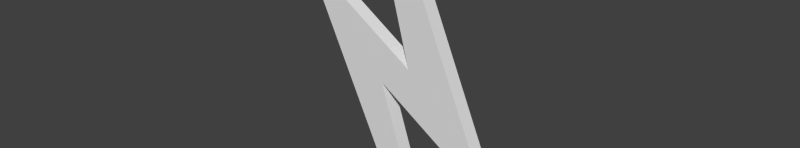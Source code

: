 # Source: Energy.blend  (saved by Blender 2.74.0; exported with 4.5.12 LTS)
import bpy
from mathutils import Matrix  # noqa: F401  (used for matrix-valued properties, if any)

bpy.ops.wm.read_factory_settings(use_empty=True)
scene = bpy.context.scene
scene.name = 'Scene'

# ---- collections
col_collection_1 = bpy.data.collections.new('Collection 1'); scene.collection.children.link(col_collection_1)

# ---- materials (node trees are filled in below, after node groups)
mat_material_energy = bpy.data.materials.new('Material_Energy')
mat_material_energy.alpha_threshold = 0.0
mat_material_energy.use_transparent_shadow = False
mat_material_energy.roughness = 0.5

# ---- material node trees

# ---- world
world_world = bpy.data.worlds.new('World'); scene.world = world_world
world_world.color = (0.05088, 0.05088, 0.05088)
world_world.use_sun_shadow = False
world_world.sun_shadow_jitter_overblur = 0.0
world_world.cycles.sampling_method = 'MANUAL'
world_world.cycles.sample_map_resolution = 256

# ---- meshes
me_energy = bpy.data.meshes.new('Energy')
me_energy.from_pydata([(0.002756, 0.005677, 0.009464), (0.04118, 0.005677, -0.06903), (-0.02879, 0.005677, 0.2282), (-0.04927, 0.005677, 0.07034), (-0.01085, 0.005677, -0.008156), (0.02879, 0.005677, -0.2282), (0.002756, -0.005677, 0.009464), (0.04118, -0.005677, -0.06903), (-0.02879, -0.005677, 0.2282), (-0.04927, -0.005677, 0.07034), (-0.01085, -0.005677, -0.008156), (0.02879, -0.005677, -0.2282)], [], [(1, 4, 3, 0), (0, 2, 1), (7, 6, 9, 10), (4, 5, 3), (6, 7, 8), (10, 9, 11), (5, 4, 10, 11), (3, 5, 11, 9), (0, 3, 9, 6), (1, 2, 8, 7), (4, 1, 7, 10), (2, 0, 6, 8)])
_uv = me_energy.uv_layers.new(name='UVMap')
_uv.uv.foreach_set('vector', [0.0, 0.0, 0.0, 0.0, 0.0, 0.0, 0.0, 0.0, 0.0, 0.0, 0.0, 0.0, 0.0, 0.0, 0.0, 0.0, 0.0, 0.0, 0.0, 0.0, 0.0, 0.0, 0.0, 0.0, 0.0, 0.0, 0.0, 0.0, 0.0, 0.0, 0.0, 0.0, 0.0, 0.0, 0.0, 0.0, 0.0, 0.0, 0.0, 0.0, 0.0, 0.0, 0.0, 0.0, 0.0, 0.0, 0.0, 0.0, 0.0, 0.0, 0.0, 0.0, 0.0, 0.0, 0.0, 0.0, 0.0, 0.0, 0.0, 0.0, 0.0, 0.0, 0.0, 0.0, 0.0, 0.0, 0.0, 0.0, 0.0, 0.0, 0.0, 0.0, 0.0, 0.0, 0.0, 0.0, 0.0, 0.0, 0.0, 0.0, 0.0, 0.0, 0.0, 0.0, 0.0, 0.0, 0.0, 0.0])
me_energy.materials.append(mat_material_energy)
me_energy.use_remesh_preserve_volume = False
me_energy.use_remesh_preserve_attributes = False
me_energy.use_mirror_vertex_groups = False
me_energy.update()

# ---- objects
ob_energy = bpy.data.objects.new('Energy', me_energy)

# ---- transforms, parenting, visibility, modifiers, constraints
ob_energy.location = (0.0, 0.0, 0.0)
ob_energy.scale = (16.63, 9.21, 9.21)
ob_energy.lock_rotation = (True, True, False)
ob_energy.color = (0.0, 1.0, 0.9162, 1.0)
ob_energy.lineart.crease_threshold = 0.0

# ---- collection membership
col_collection_1.objects.link(ob_energy)

# ---- scene / render settings (as saved in the file)
scene.frame_start = 1; scene.frame_end = 250; scene.frame_set(1)
scene.render.engine = 'BLENDER_EEVEE_NEXT'
scene.render.resolution_x = 5833
scene.render.resolution_percentage = 50
scene.render.dither_intensity = 0.0
scene.render.film_transparent = True
scene.cycles.use_denoising = False
scene.cycles.samples = 10
scene.cycles.sampling_pattern = 'TABULATED_SOBOL'
scene.cycles.light_sampling_threshold = 0.0
scene.cycles.use_adaptive_sampling = False
scene.cycles.use_light_tree = False
scene.cycles.blur_glossy = 0.0
scene.cycles.pixel_filter_type = 'GAUSSIAN'
scene.cycles.sample_clamp_indirect = 0.0
scene.view_settings.view_transform = 'Standard'
bpy.context.view_layer.update()

# ---- added for rendering (the .blend has no active camera and no usable light): camera, sun
cam_auto = bpy.data.cameras.new('AutoCamera')
cam_auto.lens = 50.0
cam_auto.sensor_width = 36.0
cam_auto.clip_end = 1000.0
ob_auto_camera = bpy.data.objects.new('AutoCamera', cam_auto)
scene.collection.objects.link(ob_auto_camera)
ob_auto_camera.location = (4.06472, -4.95844, 3.30563)
ob_auto_camera.rotation_euler = (1.09748, -7.21219e-08, 0.694738)
scene.camera = ob_auto_camera
light_auto_sun = bpy.data.lights.new('AutoSun', 'SUN')
light_auto_sun.energy = 3.0
light_auto_sun.angle = 0.0523599
ob_auto_sun = bpy.data.objects.new('AutoSun', light_auto_sun)
scene.collection.objects.link(ob_auto_sun)
ob_auto_sun.rotation_euler = (0.872665, 0.174533, 0.523599)
bpy.context.view_layer.update()
